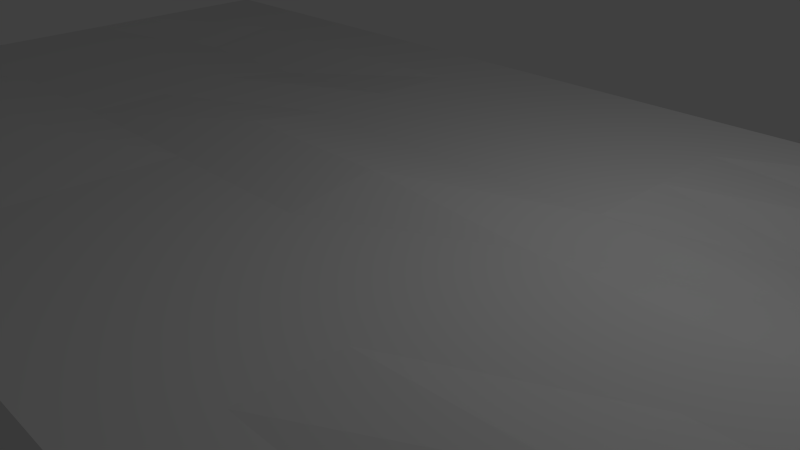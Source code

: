 # Source: floor1.blend  (saved by Blender 2.63.0; exported with 4.5.12 LTS)
import bpy
from mathutils import Matrix  # noqa: F401  (used for matrix-valued properties, if any)

bpy.ops.wm.read_factory_settings(use_empty=True)
scene = bpy.context.scene
scene.name = 'Scene'

# ---- collections
col_collection_1 = bpy.data.collections.new('Collection 1'); scene.collection.children.link(col_collection_1)

# ---- materials (node trees are filled in below, after node groups)
mat_material = bpy.data.materials.new('Material')
mat_material.alpha_threshold = 0.0
mat_material.use_transparent_shadow = False
mat_material.roughness = 0.5
mat_material.line_color = (0.0, 0.0, 0.0, 1.0)

# ---- material node trees

# ---- world
world_world = bpy.data.worlds.new('World'); scene.world = world_world
world_world.color = (0.05088, 0.05088, 0.05088)
world_world.use_sun_shadow = False
world_world.sun_shadow_jitter_overblur = 0.0
world_world.cycles.sampling_method = 'MANUAL'
world_world.cycles.sample_map_resolution = 256

# ---- cameras
cam_camera = bpy.data.cameras.new('Camera')
cam_camera.clip_end = 100.0
cam_camera.lens = 35.0
cam_camera.sensor_width = 32.0
cam_camera.sensor_height = 18.0
cam_camera.ortho_scale = 7.314
cam_camera.dof.focus_distance = 0.0
cam_camera.dof.aperture_fstop = 128.0

# ---- lights
light_lamp = bpy.data.lights.new('Lamp', 'POINT')
light_lamp.transmission_factor = 0.0
light_lamp.cutoff_distance = 30.0
light_lamp.energy = 100.0
light_lamp.shadow_buffer_clip_start = 1.001
light_lamp.shadow_soft_size = 1.0
light_lamp.shadow_maximum_resolution = 0.006
light_lamp.use_absolute_resolution = True
light_lamp.cycles.use_multiple_importance_sampling = False

# ---- meshes
me_cube = bpy.data.meshes.new('Cube')
me_cube.from_pydata([(10.0, 5.0, -1.0), (10.0, -5.0, -1.0), (-10.0, -5.0, -1.0), (-10.0, 5.0, -1.0), (10.0, 5.0, 1.0), (10.0, -5.0, 1.0), (-10.0, -5.0, 1.0), (-10.0, 5.0, 1.0), (10.0, -4.768e-07, 1.0), (0.0, 5.0, 1.0), (-9.537e-07, -5.0, 1.0), (-10.0, 4.768e-07, 1.0), (-4.768e-07, 0.0, 1.177), (10.0, -2.5, 1.0), (-5.0, 5.0, 1.0), (-5.0, -5.0, 1.0), (-10.0, 2.5, 1.0), (10.0, 2.5, 1.0), (5.0, 5.0, 1.0), (5.0, -5.0, 1.0), (-10.0, -2.5, 1.0), (-7.153e-07, -2.5, 1.0), (-2.384e-07, 2.5, 1.0), (5.0, -2.384e-07, 1.0), (-5.0, 2.384e-07, 1.0), (-5.0, -2.5, 1.23), (5.0, -2.5, 1.151), (5.0, 2.5, 0.6243), (-5.0, 2.5, 0.8212), (10.0, -3.75, 1.0), (-7.5, 5.0, 1.0), (-7.5, -5.0, 1.0), (-10.0, 3.75, 1.0), (10.0, 3.75, 1.0), (7.5, 5.0, 1.0), (7.5, -5.0, 1.0), (-10.0, -3.75, 1.0), (-8.345e-07, -3.75, 1.0), (-1.192e-07, 3.75, 1.0), (7.5, -3.576e-07, 1.0), (-2.5, 1.192e-07, 1.177), (10.0, -1.25, 1.0), (-2.5, 5.0, 1.0), (-2.5, -5.0, 1.0), (-10.0, 1.25, 1.0), (10.0, 1.25, 1.0), (2.5, 5.0, 1.0), (2.5, -5.0, 1.0), (-10.0, -1.25, 1.0), (-5.96e-07, -1.25, 1.0), (-3.576e-07, 1.25, 1.0), (2.5, -1.192e-07, 1.0), (-7.5, 3.576e-07, 1.0), (-5.0, -3.75, 1.23), (-5.0, -1.25, 1.0), (-2.5, -2.5, 1.0), (-7.5, -2.5, 1.23), (5.0, -3.75, 1.0), (5.0, -1.25, 1.0), (7.5, -2.5, 1.151), (2.5, -2.5, 1.0), (5.0, 1.25, 0.804), (5.0, 3.75, 0.8204), (7.5, 2.5, 0.6243), (2.5, 2.5, 1.0), (-5.0, 1.25, 1.0), (-5.0, 3.75, 1.0), (-2.5, 2.5, 1.0), (-7.5, 2.5, 0.8212), (-7.5, -3.75, 1.23), (2.5, -3.75, 1.0), (2.5, 1.25, 1.0), (-7.5, 1.25, 1.0), (-2.5, -3.75, 1.0), (-2.5, -1.25, 1.0), (-7.5, -1.25, 1.0), (7.5, -3.75, 1.0), (7.5, -1.25, 1.0), (2.5, -1.25, 1.0), (7.5, 1.25, 0.804), (7.5, 3.75, 0.8204), (2.5, 3.75, 1.0), (-2.5, 1.25, 1.0), (-2.5, 3.75, 1.0), (-7.5, 3.75, 1.0)], [], [(0, 1, 2, 3), (69, 36, 6, 31), (0, 4, 33, 17, 45, 8, 41, 13, 29, 5, 1), (1, 5, 35, 19, 47, 10, 43, 15, 31, 6, 2), (2, 6, 36, 20, 48, 11, 44, 16, 32, 7, 3), (4, 0, 3, 7, 30, 14, 42, 9, 46, 18, 34), (70, 37, 10, 47), (71, 50, 12, 51), (72, 44, 11, 52), (73, 53, 15, 43), (74, 54, 25, 55), (75, 48, 20, 56), (76, 57, 19, 35), (77, 58, 26, 59), (78, 49, 21, 60), (79, 61, 23, 39), (80, 62, 27, 63), (81, 38, 22, 64), (82, 65, 24, 40), (83, 66, 28, 67), (84, 32, 16, 68), (53, 69, 31, 15), (25, 56, 69, 53), (56, 20, 36, 69), (57, 70, 47, 19), (26, 60, 70, 57), (60, 21, 37, 70), (61, 71, 51, 23), (27, 64, 71, 61), (64, 22, 50, 71), (65, 72, 52, 24), (28, 68, 72, 65), (68, 16, 44, 72), (37, 73, 43, 10), (21, 55, 73, 37), (55, 25, 53, 73), (49, 74, 55, 21), (12, 40, 74, 49), (40, 24, 54, 74), (54, 75, 56, 25), (24, 52, 75, 54), (52, 11, 48, 75), (29, 76, 35, 5), (13, 59, 76, 29), (59, 26, 57, 76), (41, 77, 59, 13), (8, 39, 77, 41), (39, 23, 58, 77), (58, 78, 60, 26), (23, 51, 78, 58), (51, 12, 49, 78), (45, 79, 39, 8), (17, 63, 79, 45), (63, 27, 61, 79), (33, 80, 63, 17), (4, 34, 80, 33), (34, 18, 62, 80), (62, 81, 64, 27), (18, 46, 81, 62), (46, 9, 38, 81), (50, 82, 40, 12), (22, 67, 82, 50), (67, 28, 65, 82), (38, 83, 67, 22), (9, 42, 83, 38), (42, 14, 66, 83), (66, 84, 68, 28), (14, 30, 84, 66), (30, 7, 32, 84)])
me_cube.materials.append(mat_material)
me_cube.use_remesh_preserve_volume = False
me_cube.use_remesh_preserve_attributes = False
me_cube.use_mirror_vertex_groups = False
me_cube.update()

# ---- objects
ob_cube = bpy.data.objects.new('Cube', me_cube)
ob_lamp = bpy.data.objects.new('Lamp', light_lamp)
ob_camera = bpy.data.objects.new('Camera', cam_camera)

# ---- transforms, parenting, visibility, modifiers, constraints
ob_cube.location = (0.0, 0.0, 0.0)
ob_cube.lock_rotations_4d = False
ob_cube.empty_display_type = 'ARROWS'
ob_cube.lineart.crease_threshold = 0.0
ob_lamp.location = (4.076, 1.005, 5.904)
ob_lamp.rotation_euler = (0.6503, 0.05522, 1.866)
ob_lamp.lock_rotations_4d = False
ob_lamp.empty_display_type = 'ARROWS'
ob_lamp.color = (0.0, 0.0, 0.0, 0.0)
ob_lamp.lineart.crease_threshold = 0.0
ob_camera.location = (7.481, -6.508, 5.344)
ob_camera.rotation_euler = (1.109, 0.01082, 0.8149)
ob_camera.lock_rotations_4d = False
ob_camera.empty_display_type = 'ARROWS'
ob_camera.color = (0.0, 0.0, 0.0, 0.0)
ob_camera.display_type = 'WIRE'
ob_camera.lineart.crease_threshold = 0.0

# ---- collection membership
col_collection_1.objects.link(ob_cube)
col_collection_1.objects.link(ob_lamp)
col_collection_1.objects.link(ob_camera)

# ---- scene / render settings (as saved in the file)
scene.camera = ob_camera
scene.frame_start = 1; scene.frame_end = 250; scene.frame_set(1)
scene.render.engine = 'BLENDER_EEVEE_NEXT'
scene.render.image_settings.color_mode = 'RGB'
scene.render.image_settings.compression = 90
scene.render.resolution_percentage = 50
scene.render.dither_intensity = 0.0
scene.render.bake_margin = 2
scene.render.bake_bias = 0.0
scene.cycles.use_denoising = False
scene.cycles.samples = 10
scene.cycles.sampling_pattern = 'TABULATED_SOBOL'
scene.cycles.light_sampling_threshold = 0.0
scene.cycles.use_adaptive_sampling = False
scene.cycles.use_light_tree = False
scene.cycles.blur_glossy = 0.0
scene.cycles.volume_bounces = 1
scene.cycles.pixel_filter_type = 'GAUSSIAN'
scene.cycles.sample_clamp_indirect = 0.0
scene.view_settings.view_transform = 'Standard'
bpy.context.view_layer.update()
